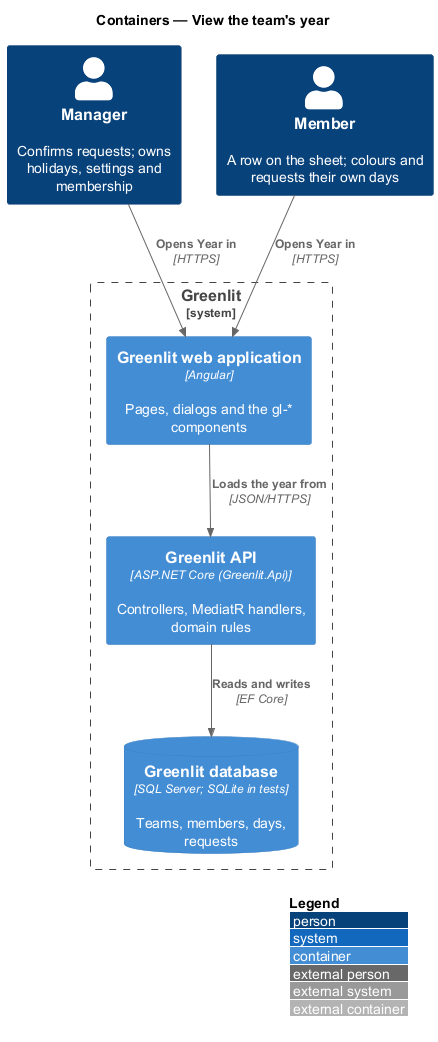

The diagram above was rendered by PlantUML. Its source (embedded in the PNG):
@startuml
!include <C4/C4_Container>
LAYOUT_WITH_LEGEND()
title Containers — View the team's year

Person(manager, "Manager", "Confirms requests; owns holidays, settings and membership")
Person(member, "Member", "A row on the sheet; colours and requests their own days")
System_Boundary(greenlit, "Greenlit") {
  Container(spa, "Greenlit web application", "Angular", "Pages, dialogs and the gl-* components")
  Container(api, "Greenlit API", "ASP.NET Core (Greenlit.Api)", "Controllers, MediatR handlers, domain rules")
  ContainerDb(db, "Greenlit database", "SQL Server; SQLite in tests", "Teams, members, days, requests")
}

Rel(manager, spa, "Opens Year in", "HTTPS")
Rel(member, spa, "Opens Year in", "HTTPS")
Rel(spa, api, "Loads the year from", "JSON/HTTPS")
Rel(api, db, "Reads and writes", "EF Core")
@enduml